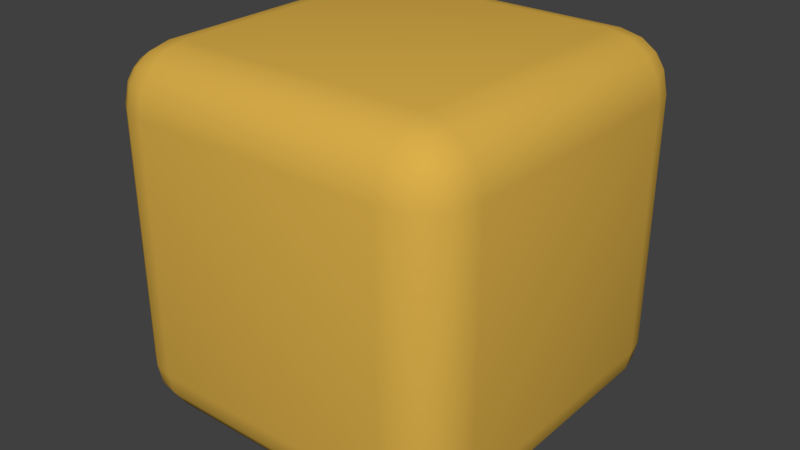 # Source: Dice.blend  (saved by Blender 2.79.0; exported with 4.5.12 LTS)
import bpy
from mathutils import Matrix  # noqa: F401  (used for matrix-valued properties, if any)

bpy.ops.wm.read_factory_settings(use_empty=True)
scene = bpy.context.scene
scene.name = 'Scene'

# ---- collections
col_collection_1 = bpy.data.collections.new('Collection 1'); scene.collection.children.link(col_collection_1)

# ---- materials (node trees are filled in below, after node groups)
mat_dice = bpy.data.materials.new('Dice')
mat_dice.alpha_threshold = 0.0
mat_dice.use_transparent_shadow = False
mat_dice.diffuse_color = (0.7106, 0.4295, 0.0691, 1.0)
mat_dice.roughness = 0.5
mat_eye = bpy.data.materials.new('Eye')
mat_eye.alpha_threshold = 0.0
mat_eye.use_transparent_shadow = False
mat_eye.roughness = 0.5

# ---- material node trees

# ---- world
world_world = bpy.data.worlds.new('World'); scene.world = world_world
world_world.color = (0.05088, 0.05088, 0.05088)
world_world.use_sun_shadow = False
world_world.sun_shadow_jitter_overblur = 0.0
world_world.cycles.sampling_method = 'MANUAL'

# ---- meshes
me_cube_005 = bpy.data.meshes.new('Cube.005')
me_cube_005.from_pydata([(-0.35, -0.35, -0.5), (-0.35, -0.5, -0.35), (-0.5, -0.35, -0.35), (-0.35, -0.4074, -0.4886), (-0.35, -0.4561, -0.4561), (-0.4074, -0.35, -0.4886), (-0.4088, -0.4088, -0.4748), (-0.4059, -0.4484, -0.4484), (-0.4366, -0.4366, -0.4366), (-0.4074, -0.4886, -0.35), (-0.4561, -0.4561, -0.35), (-0.35, -0.4886, -0.4074), (-0.4088, -0.4748, -0.4088), (-0.4484, -0.4484, -0.4059), (-0.4886, -0.35, -0.4074), (-0.4561, -0.35, -0.4561), (-0.4886, -0.4074, -0.35), (-0.4748, -0.4088, -0.4088), (-0.4484, -0.4059, -0.4484), (-0.35, -0.5, 0.35), (-0.35, -0.35, 0.5), (-0.5, -0.35, 0.35), (-0.35, -0.4886, 0.4074), (-0.35, -0.4561, 0.4561), (-0.4074, -0.4886, 0.35), (-0.4088, -0.4748, 0.4088), (-0.4059, -0.4484, 0.4484), (-0.4366, -0.4366, 0.4366), (-0.4074, -0.35, 0.4886), (-0.4561, -0.35, 0.4561), (-0.35, -0.4074, 0.4886), (-0.4088, -0.4088, 0.4748), (-0.4484, -0.4059, 0.4484), (-0.4886, -0.4074, 0.35), (-0.4561, -0.4561, 0.35), (-0.4886, -0.35, 0.4074), (-0.4748, -0.4088, 0.4088), (-0.4484, -0.4484, 0.4059), (-0.35, 0.35, -0.5), (-0.5, 0.35, -0.35), (-0.35, 0.5, -0.35), (-0.4074, 0.35, -0.4886), (-0.4561, 0.35, -0.4561), (-0.35, 0.4074, -0.4886), (-0.4088, 0.4088, -0.4748), (-0.4484, 0.4059, -0.4484), (-0.4366, 0.4366, -0.4366), (-0.4886, 0.4074, -0.35), (-0.4561, 0.4561, -0.35), (-0.4886, 0.35, -0.4074), (-0.4748, 0.4088, -0.4088), (-0.4484, 0.4484, -0.4059), (-0.35, 0.4886, -0.4074), (-0.35, 0.4561, -0.4561), (-0.4074, 0.4886, -0.35), (-0.4088, 0.4748, -0.4088), (-0.4059, 0.4484, -0.4484), (-0.35, 0.35, 0.5), (-0.35, 0.5, 0.35), (-0.5, 0.35, 0.35), (-0.35, 0.4074, 0.4886), (-0.35, 0.4561, 0.4561), (-0.4074, 0.35, 0.4886), (-0.4088, 0.4088, 0.4748), (-0.4059, 0.4484, 0.4484), (-0.4366, 0.4366, 0.4366), (-0.4074, 0.4886, 0.35), (-0.4561, 0.4561, 0.35), (-0.35, 0.4886, 0.4074), (-0.4088, 0.4748, 0.4088), (-0.4484, 0.4484, 0.4059), (-0.4886, 0.35, 0.4074), (-0.4561, 0.35, 0.4561), (-0.4886, 0.4074, 0.35), (-0.4748, 0.4088, 0.4088), (-0.4484, 0.4059, 0.4484), (0.35, -0.35, -0.5), (0.5, -0.35, -0.35), (0.35, -0.5, -0.35), (0.4074, -0.35, -0.4886), (0.4561, -0.35, -0.4561), (0.35, -0.4074, -0.4886), (0.4088, -0.4088, -0.4748), (0.4484, -0.4059, -0.4484), (0.4366, -0.4366, -0.4366), (0.4886, -0.4074, -0.35), (0.4561, -0.4561, -0.35), (0.4886, -0.35, -0.4074), (0.4748, -0.4088, -0.4088), (0.4484, -0.4484, -0.4059), (0.35, -0.4886, -0.4074), (0.35, -0.4561, -0.4561), (0.4074, -0.4886, -0.35), (0.4088, -0.4748, -0.4088), (0.4059, -0.4484, -0.4484), (0.35, -0.35, 0.5), (0.35, -0.5, 0.35), (0.5, -0.35, 0.35), (0.35, -0.4074, 0.4886), (0.35, -0.4561, 0.4561), (0.4074, -0.35, 0.4886), (0.4088, -0.4088, 0.4748), (0.4059, -0.4484, 0.4484), (0.4366, -0.4366, 0.4366), (0.4074, -0.4886, 0.35), (0.4561, -0.4561, 0.35), (0.35, -0.4886, 0.4074), (0.4088, -0.4748, 0.4088), (0.4484, -0.4484, 0.4059), (0.4886, -0.35, 0.4074), (0.4561, -0.35, 0.4561), (0.4886, -0.4074, 0.35), (0.4748, -0.4088, 0.4088), (0.4484, -0.4059, 0.4484), (0.35, 0.35, -0.5), (0.35, 0.5, -0.35), (0.5, 0.35, -0.35), (0.35, 0.4074, -0.4886), (0.35, 0.4561, -0.4561), (0.4074, 0.35, -0.4886), (0.4088, 0.4088, -0.4748), (0.4059, 0.4484, -0.4484), (0.4366, 0.4366, -0.4366), (0.4074, 0.4886, -0.35), (0.4561, 0.4561, -0.35), (0.35, 0.4886, -0.4074), (0.4088, 0.4748, -0.4088), (0.4484, 0.4484, -0.4059), (0.4886, 0.35, -0.4074), (0.4561, 0.35, -0.4561), (0.4886, 0.4074, -0.35), (0.4748, 0.4088, -0.4088), (0.4484, 0.4059, -0.4484), (0.35, 0.35, 0.5), (0.5, 0.35, 0.35), (0.35, 0.5, 0.35), (0.4074, 0.35, 0.4886), (0.4561, 0.35, 0.4561), (0.35, 0.4074, 0.4886), (0.4088, 0.4088, 0.4748), (0.4484, 0.4059, 0.4484), (0.4366, 0.4366, 0.4366), (0.4886, 0.4074, 0.35), (0.4561, 0.4561, 0.35), (0.4886, 0.35, 0.4074), (0.4748, 0.4088, 0.4088), (0.4484, 0.4484, 0.4059), (0.35, 0.4886, 0.4074), (0.35, 0.4561, 0.4561), (0.4074, 0.4886, 0.35), (0.4088, 0.4748, 0.4088), (0.4059, 0.4484, 0.4484)], [], [(78, 96, 19, 1), (116, 134, 97, 77), (133, 57, 20, 95), (2, 21, 59, 39), (40, 58, 135, 115), (0, 3, 6, 5), (3, 4, 7, 6), (5, 6, 18, 15), (6, 7, 8, 18), (1, 9, 12, 11), (9, 10, 13, 12), (11, 12, 7, 4), (12, 13, 8, 7), (2, 14, 17, 16), (14, 15, 18, 17), (16, 17, 13, 10), (17, 18, 8, 13), (19, 22, 25, 24), (22, 23, 26, 25), (24, 25, 37, 34), (25, 26, 27, 37), (20, 28, 31, 30), (28, 29, 32, 31), (30, 31, 26, 23), (31, 32, 27, 26), (21, 33, 36, 35), (33, 34, 37, 36), (35, 36, 32, 29), (36, 37, 27, 32), (38, 41, 44, 43), (41, 42, 45, 44), (43, 44, 56, 53), (44, 45, 46, 56), (39, 47, 50, 49), (47, 48, 51, 50), (49, 50, 45, 42), (50, 51, 46, 45), (40, 52, 55, 54), (52, 53, 56, 55), (54, 55, 51, 48), (55, 56, 46, 51), (57, 60, 63, 62), (60, 61, 64, 63), (62, 63, 75, 72), (63, 64, 65, 75), (58, 66, 69, 68), (66, 67, 70, 69), (68, 69, 64, 61), (69, 70, 65, 64), (59, 71, 74, 73), (71, 72, 75, 74), (73, 74, 70, 67), (74, 75, 65, 70), (76, 79, 82, 81), (79, 80, 83, 82), (81, 82, 94, 91), (82, 83, 84, 94), (77, 85, 88, 87), (85, 86, 89, 88), (87, 88, 83, 80), (88, 89, 84, 83), (78, 90, 93, 92), (90, 91, 94, 93), (92, 93, 89, 86), (93, 94, 84, 89), (95, 98, 101, 100), (98, 99, 102, 101), (100, 101, 113, 110), (101, 102, 103, 113), (96, 104, 107, 106), (104, 105, 108, 107), (106, 107, 102, 99), (107, 108, 103, 102), (97, 109, 112, 111), (109, 110, 113, 112), (111, 112, 108, 105), (112, 113, 103, 108), (114, 117, 120, 119), (117, 118, 121, 120), (119, 120, 132, 129), (120, 121, 122, 132), (115, 123, 126, 125), (123, 124, 127, 126), (125, 126, 121, 118), (126, 127, 122, 121), (116, 128, 131, 130), (128, 129, 132, 131), (130, 131, 127, 124), (131, 132, 122, 127), (133, 136, 139, 138), (136, 137, 140, 139), (138, 139, 151, 148), (139, 140, 141, 151), (134, 142, 145, 144), (142, 143, 146, 145), (144, 145, 140, 137), (145, 146, 141, 140), (135, 147, 150, 149), (147, 148, 151, 150), (149, 150, 146, 143), (150, 151, 141, 146), (38, 0, 5, 41), (41, 5, 15, 42), (42, 15, 14, 49), (49, 14, 2, 39), (1, 19, 24, 9), (9, 24, 34, 10), (10, 34, 33, 16), (16, 33, 21, 2), (20, 57, 62, 28), (28, 62, 72, 29), (29, 72, 71, 35), (35, 71, 59, 21), (58, 40, 54, 66), (66, 54, 48, 67), (67, 48, 47, 73), (73, 47, 39, 59), (114, 38, 43, 117), (117, 43, 53, 118), (118, 53, 52, 125), (125, 52, 40, 115), (57, 133, 138, 60), (60, 138, 148, 61), (61, 148, 147, 68), (68, 147, 135, 58), (134, 116, 130, 142), (142, 130, 124, 143), (143, 124, 123, 149), (149, 123, 115, 135), (76, 114, 119, 79), (79, 119, 129, 80), (80, 129, 128, 87), (87, 128, 116, 77), (133, 95, 100, 136), (136, 100, 110, 137), (137, 110, 109, 144), (144, 109, 97, 134), (96, 78, 92, 104), (104, 92, 86, 105), (105, 86, 85, 111), (111, 85, 77, 97), (0, 76, 81, 3), (3, 81, 91, 4), (4, 91, 90, 11), (11, 90, 78, 1), (95, 20, 30, 98), (98, 30, 23, 99), (99, 23, 22, 106), (106, 22, 19, 96), (38, 114, 76, 0)])
me_cube_005.polygons.foreach_set('use_smooth', [True] * 150)
me_cube_005.materials.append(mat_dice)
me_cube_005.use_remesh_preserve_volume = False
me_cube_005.use_remesh_preserve_attributes = False
me_cube_005.use_mirror_vertex_groups = False
me_cube_005.update()
me_sphere_002 = bpy.data.meshes.new('Sphere.002')
me_sphere_002.from_pydata([(2.805e-08, 0.04447, 0.04112), (2.805e-08, 0.07703, 0.02374), (2.805e-08, 0.08895, -2.734e-08), (1.9e-08, 1.91e-07, 0.04749), (0.02999, 0.04007, 0.04112), (0.05194, 0.0694, 0.02374), (0.05998, 0.08014, -2.734e-08), (0.05404, 0.02773, 0.04112), (0.0936, 0.04803, 0.02374), (0.1081, 0.05546, -2.734e-08), (0.06739, 0.009896, 0.04112), (0.1167, 0.01714, 0.02374), (0.1348, 0.01979, -2.734e-08), (0.06739, -0.009896, 0.04112), (0.1167, -0.01714, 0.02374), (0.1348, -0.01979, -2.734e-08), (0.05404, -0.02773, 0.04112), (0.0936, -0.04803, 0.02374), (0.1081, -0.05546, -2.734e-08), (0.02999, -0.04007, 0.04112), (0.05194, -0.0694, 0.02374), (0.05998, -0.08014, -2.734e-08), (2.312e-08, -0.04447, 0.04112), (6.638e-09, -0.07703, 0.02374), (-5.722e-09, -0.08895, -2.734e-08), (-0.02999, -0.04007, 0.04112), (-0.05194, -0.0694, 0.02374), (-0.05998, -0.08014, -2.734e-08), (-0.05404, -0.02773, 0.04112), (-0.0936, -0.04803, 0.02374), (-0.1081, -0.05546, -2.734e-08), (-0.06739, -0.009896, 0.04112), (-0.1167, -0.01714, 0.02374), (-0.1348, -0.01979, -2.734e-08), (-0.06739, 0.009896, 0.04112), (-0.1167, 0.01714, 0.02374), (-0.1348, 0.01979, -2.734e-08), (-0.05404, 0.02773, 0.04112), (-0.0936, 0.04803, 0.02374), (-0.1081, 0.05546, -2.734e-08), (-0.02999, 0.04007, 0.04112), (-0.05194, 0.0694, 0.02374), (-0.05998, 0.08014, -2.734e-08)], [], [(1, 0, 4, 5), (2, 1, 5, 6), (0, 3, 4), (6, 5, 8, 9), (4, 3, 7), (5, 4, 7, 8), (9, 8, 11, 12), (7, 3, 10), (8, 7, 10, 11), (12, 11, 14, 15), (10, 3, 13), (11, 10, 13, 14), (13, 3, 16), (14, 13, 16, 17), (15, 14, 17, 18), (17, 16, 19, 20), (18, 17, 20, 21), (16, 3, 19), (20, 19, 22, 23), (21, 20, 23, 24), (19, 3, 22), (23, 22, 25, 26), (24, 23, 26, 27), (22, 3, 25), (26, 25, 28, 29), (27, 26, 29, 30), (25, 3, 28), (29, 28, 31, 32), (30, 29, 32, 33), (28, 3, 31), (33, 32, 35, 36), (31, 3, 34), (32, 31, 34, 35), (36, 35, 38, 39), (34, 3, 37), (35, 34, 37, 38), (39, 38, 41, 42), (37, 3, 40), (38, 37, 40, 41), (42, 41, 1, 2), (40, 3, 0), (41, 40, 0, 1)])
me_sphere_002.polygons.foreach_set('use_smooth', [True] * 42)
_uv = me_sphere_002.uv_layers.new(name='UVMap')
_uv.uv.foreach_set('vector', [0.5023, 0.4205, 0.5012, 0.342, 0.5637, 0.3323, 0.6155, 0.4012, 0.5031, 0.4844, 0.5023, 0.4205, 0.6155, 0.4012, 0.6481, 0.4564, 0.5012, 0.342, 0.5, 0.2492, 0.5637, 0.3323, 0.6481, 0.4564, 0.6155, 0.4012, 0.7026, 0.35, 0.7588, 0.386, 0.5637, 0.3323, 0.5, 0.2492, 0.6133, 0.3056, 0.6155, 0.4012, 0.5637, 0.3323, 0.6133, 0.3056, 0.7026, 0.35, 0.7588, 0.386, 0.7026, 0.35, 0.7488, 0.2827, 0.815, 0.2942, 0.6133, 0.3056, 0.5, 0.2492, 0.6403, 0.268, 0.7026, 0.35, 0.6133, 0.3056, 0.6403, 0.268, 0.7488, 0.2827, 0.815, 0.2942, 0.7488, 0.2827, 0.747, 0.2104, 0.815, 0.1986, 0.6403, 0.268, 0.5, 0.2492, 0.6396, 0.2268, 0.7488, 0.2827, 0.6403, 0.268, 0.6396, 0.2268, 0.747, 0.2104, 0.6396, 0.2268, 0.5, 0.2492, 0.6117, 0.1899, 0.747, 0.2104, 0.6396, 0.2268, 0.6117, 0.1899, 0.6999, 0.1435, 0.815, 0.1986, 0.747, 0.2104, 0.6999, 0.1435, 0.756, 0.106, 0.6999, 0.1435, 0.6117, 0.1899, 0.5614, 0.1646, 0.6115, 0.09421, 0.756, 0.106, 0.6999, 0.1435, 0.6115, 0.09421, 0.6427, 0.03802, 0.6117, 0.1899, 0.5, 0.2492, 0.5614, 0.1646, 0.6115, 0.09421, 0.5614, 0.1646, 0.4988, 0.1564, 0.4977, 0.07794, 0.6427, 0.03802, 0.6115, 0.09421, 0.4977, 0.07794, 0.4969, 0.01407, 0.5614, 0.1646, 0.5, 0.2492, 0.4988, 0.1564, 0.4977, 0.07794, 0.4988, 0.1564, 0.4363, 0.1662, 0.3845, 0.09722, 0.4969, 0.01407, 0.4977, 0.07794, 0.3845, 0.09722, 0.3519, 0.04205, 0.4988, 0.1564, 0.5, 0.2492, 0.4363, 0.1662, 0.3845, 0.09722, 0.4363, 0.1662, 0.3867, 0.1928, 0.2974, 0.1484, 0.3519, 0.04205, 0.3845, 0.09722, 0.2974, 0.1484, 0.2412, 0.1125, 0.4363, 0.1662, 0.5, 0.2492, 0.3867, 0.1928, 0.2974, 0.1484, 0.3867, 0.1928, 0.3597, 0.2305, 0.2512, 0.2158, 0.2412, 0.1125, 0.2974, 0.1484, 0.2512, 0.2158, 0.185, 0.2043, 0.3867, 0.1928, 0.5, 0.2492, 0.3597, 0.2305, 0.185, 0.2043, 0.2512, 0.2158, 0.253, 0.2881, 0.185, 0.2999, 0.3597, 0.2305, 0.5, 0.2492, 0.3604, 0.2717, 0.2512, 0.2158, 0.3597, 0.2305, 0.3604, 0.2717, 0.253, 0.2881, 0.185, 0.2999, 0.253, 0.2881, 0.3001, 0.355, 0.244, 0.3924, 0.3604, 0.2717, 0.5, 0.2492, 0.3883, 0.3085, 0.253, 0.2881, 0.3604, 0.2717, 0.3883, 0.3085, 0.3001, 0.355, 0.244, 0.3924, 0.3001, 0.355, 0.3885, 0.4042, 0.3573, 0.4604, 0.3883, 0.3085, 0.5, 0.2492, 0.4386, 0.3339, 0.3001, 0.355, 0.3883, 0.3085, 0.4386, 0.3339, 0.3885, 0.4042, 0.3573, 0.4604, 0.3885, 0.4042, 0.5023, 0.4205, 0.5031, 0.4844, 0.4386, 0.3339, 0.5, 0.2492, 0.5012, 0.342, 0.3885, 0.4042, 0.4386, 0.3339, 0.5012, 0.342, 0.5023, 0.4205])
me_sphere_002.materials.append(mat_eye)
me_sphere_002.use_remesh_preserve_volume = False
me_sphere_002.use_remesh_preserve_attributes = False
me_sphere_002.use_mirror_vertex_groups = False
me_sphere_002.update()

# ---- objects
ob_dice = bpy.data.objects.new('Dice', me_cube_005)
ob_eye = bpy.data.objects.new('Eye', me_sphere_002)

# ---- transforms, parenting, visibility, modifiers, constraints
ob_dice.location = (0.0, 0.0, 0.0)
ob_dice.lineart.crease_threshold = 0.0
ob_eye.location = (0.0, 0.0, 0.0)
ob_eye.lineart.crease_threshold = 0.0

# ---- collection membership
col_collection_1.objects.link(ob_dice)
col_collection_1.objects.link(ob_eye)

# ---- scene / render settings (as saved in the file)
scene.frame_start = 1; scene.frame_end = 250; scene.frame_set(1)
scene.render.engine = 'BLENDER_EEVEE_NEXT'
scene.render.resolution_percentage = 50
scene.render.dither_intensity = 0.0
scene.cycles.use_denoising = False
scene.cycles.samples = 128
scene.cycles.sampling_pattern = 'TABULATED_SOBOL'
scene.cycles.use_adaptive_sampling = False
scene.cycles.use_light_tree = False
scene.cycles.blur_glossy = 0.0
scene.cycles.sample_clamp_indirect = 0.0
scene.view_settings.view_transform = 'Standard'
bpy.context.view_layer.update()

# ---- added for rendering (the .blend has no active camera and no usable light): camera, sun
cam_auto = bpy.data.cameras.new('AutoCamera')
cam_auto.lens = 50.0
cam_auto.sensor_width = 36.0
cam_auto.clip_end = 1000.0
ob_auto_camera = bpy.data.objects.new('AutoCamera', cam_auto)
scene.collection.objects.link(ob_auto_camera)
ob_auto_camera.location = (1.60254, -1.92304, 1.28203)
ob_auto_camera.rotation_euler = (1.09748, -7.21219e-08, 0.694738)
scene.camera = ob_auto_camera
light_auto_sun = bpy.data.lights.new('AutoSun', 'SUN')
light_auto_sun.energy = 3.0
light_auto_sun.angle = 0.0523599
ob_auto_sun = bpy.data.objects.new('AutoSun', light_auto_sun)
scene.collection.objects.link(ob_auto_sun)
ob_auto_sun.rotation_euler = (0.872665, 0.174533, 0.523599)
bpy.context.view_layer.update()
